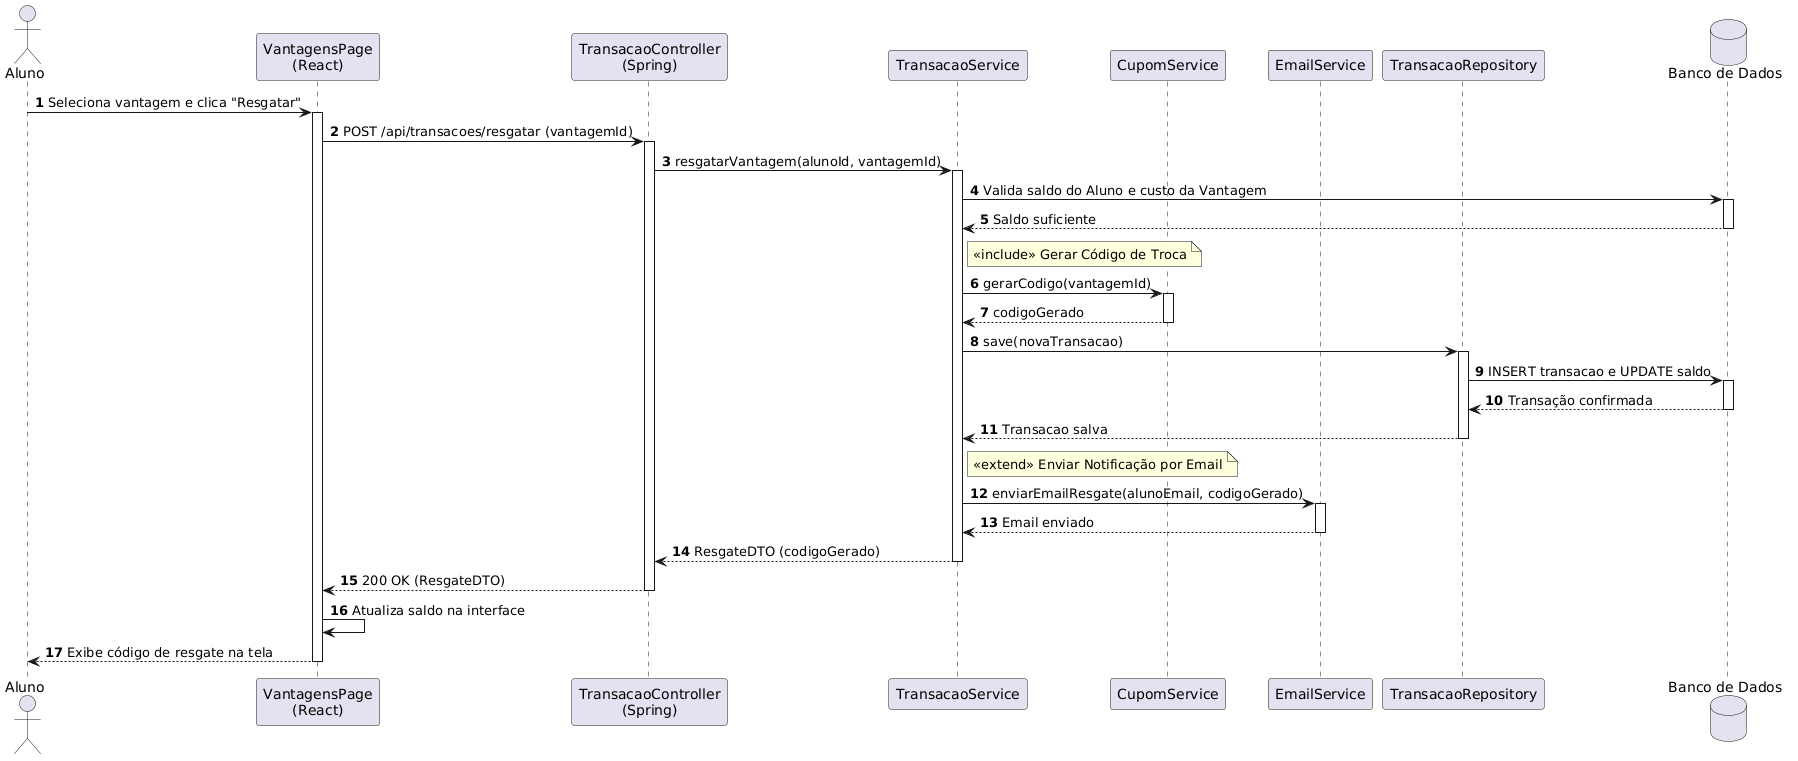

The diagram above was rendered by PlantUML. Its source (embedded in the PNG):
@startuml
autonumber
actor Aluno
participant "VantagensPage\n(React)" as Page
participant "TransacaoController\n(Spring)" as Controller
participant "TransacaoService" as Service
participant "CupomService" as Cupom
participant "EmailService" as Email
participant "TransacaoRepository" as Repository
database "Banco de Dados" as DB

Aluno -> Page : Seleciona vantagem e clica "Resgatar"
activate Page

Page -> Controller : POST /api/transacoes/resgatar (vantagemId)
activate Controller

Controller -> Service : resgatarVantagem(alunoId, vantagemId)
activate Service

Service -> DB : Valida saldo do Aluno e custo da Vantagem
activate DB
DB --> Service : Saldo suficiente
deactivate DB

note right of Service : <<include>> Gerar Código de Troca
Service -> Cupom : gerarCodigo(vantagemId)
activate Cupom
Cupom --> Service : codigoGerado
deactivate Cupom

Service -> Repository : save(novaTransacao)
activate Repository
Repository -> DB : INSERT transacao e UPDATE saldo
activate DB
DB --> Repository : Transação confirmada
deactivate DB
Repository --> Service : Transacao salva
deactivate Repository

note right of Service : <<extend>> Enviar Notificação por Email
Service -> Email : enviarEmailResgate(alunoEmail, codigoGerado)
activate Email
Email --> Service : Email enviado
deactivate Email

Service --> Controller : ResgateDTO (codigoGerado)
deactivate Service

Controller --> Page : 200 OK (ResgateDTO)
deactivate Controller

Page -> Page : Atualiza saldo na interface
Page --> Aluno : Exibe código de resgate na tela
deactivate Page
@enduml